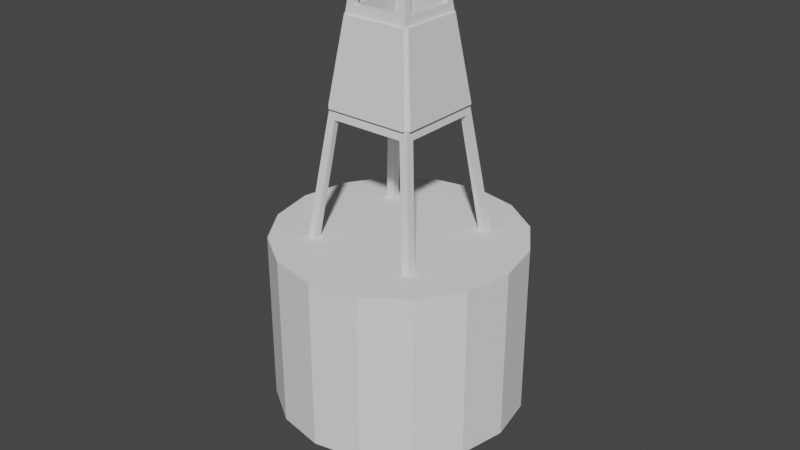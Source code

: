 # Source: Buoy.blend  (saved by Blender 3.5.10; exported with 4.5.12 LTS)
import bpy
from mathutils import Matrix  # noqa: F401  (used for matrix-valued properties, if any)

bpy.ops.wm.read_factory_settings(use_empty=True)
scene = bpy.context.scene
scene.name = 'Scene'

# ---- collections
col_buoy = bpy.data.collections.new('buoy'); scene.collection.children.link(col_buoy)

# ---- world
world_world = bpy.data.worlds.new('World'); scene.world = world_world
world_world.use_nodes = True; world_world.node_tree.nodes.clear()
_N = world_world.node_tree.nodes; _L = world_world.node_tree.links
n0 = _N.new('ShaderNodeOutputWorld'); n0.name = 'World Output'; n0.location = (300, 300)
n1 = _N.new('ShaderNodeBackground'); n1.name = 'Background'; n1.location = (10, 300)
n1.inputs[0].default_value = (0.05088, 0.05088, 0.05088, 1.0)
_L.new(n1.outputs[0], n0.inputs[0])
n0.is_active_output = True
world_world.color = (0.05088, 0.05088, 0.05088)
world_world.use_sun_shadow = False
world_world.sun_shadow_jitter_overblur = 0.0

# ---- meshes
me_circle_001 = bpy.data.meshes.new('Circle.001')
me_circle_001.from_pydata([(0.0001002, 0.9952, 0.0), (-0.3807, 0.9195, 0.0), (-0.7036, 0.7038, 0.0), (-0.9194, 0.3809, 0.0), (-0.9952, 0.0001002, 0.0), (-0.9195, -0.3807, 0.0), (-0.7038, -0.7036, 0.0), (-0.3809, -0.9194, 0.0), (-0.0001002, -0.9952, 0.0), (0.3807, -0.9195, 0.0), (0.7036, -0.7038, 0.0), (0.9194, -0.3809, 0.0), (0.9952, -0.0001002, 0.0), (0.9195, 0.3807, 0.0), (0.7038, 0.7036, 0.0), (0.3809, 0.9194, 0.0), (0.0001002, 0.9952, -0.9954), (-0.3807, 0.9195, -0.9954), (-0.7036, 0.7038, -0.9954), (-0.9194, 0.3809, -0.9954), (-0.9952, 0.0001002, -0.9954), (-0.9195, -0.3807, -0.9954), (-0.7038, -0.7036, -0.9954), (-0.3809, -0.9194, -0.9954), (-0.0001002, -0.9952, -0.9954), (0.3807, -0.9195, -0.9954), (0.7036, -0.7038, -0.9954), (0.9194, -0.3809, -0.9954), (0.9952, -0.0001002, -0.9954), (0.9195, 0.3807, -0.9954), (0.7038, 0.7036, -0.9954), (0.3809, 0.9194, -0.9954), (2.999e-05, 0.2976, -1.601), (-0.1139, 0.275, -1.601), (-0.2104, 0.2105, -1.601), (-0.275, 0.1139, -1.601), (-0.2976, 2.996e-05, -1.601), (-0.275, -0.1139, -1.601), (-0.2105, -0.2104, -1.601), (-0.1139, -0.275, -1.601), (-2.995e-05, -0.2976, -1.601), (0.1139, -0.275, -1.601), (0.2104, -0.2105, -1.601), (0.275, -0.1139, -1.601), (0.2976, -2.997e-05, -1.601), (0.275, 0.1139, -1.601), (0.2105, 0.2104, -1.601), (0.1139, 0.275, -1.601), (0.0001002, 0.9952, 0.3925), (-0.3807, 0.9195, 0.3925), (-0.7036, 0.7038, 0.3925), (-0.9194, 0.3809, 0.3925), (-0.9952, 0.0001002, 0.3925), (-0.9195, -0.3807, 0.3925), (-0.7038, -0.7036, 0.3925), (-0.3809, -0.9194, 0.3925), (-0.0001002, -0.9952, 0.3925), (0.3807, -0.9195, 0.3925), (0.7036, -0.7038, 0.3925), (0.9194, -0.3809, 0.3925), (0.9952, -0.0001002, 0.3925), (0.9195, 0.3807, 0.3925), (0.7038, 0.7036, 0.3925), (0.3809, 0.9194, 0.3925), (1.566e-08, -5.96e-08, -1.7), (1.455e-11, 1.192e-07, 0.3925)], [], [(11, 10, 26, 27), (4, 3, 19, 20), (13, 12, 28, 29), (5, 4, 20, 21), (14, 13, 29, 30), (6, 5, 21, 22), (15, 14, 30, 31), (7, 6, 22, 23), (0, 15, 31, 16), (12, 11, 27, 28), (8, 7, 23, 24), (1, 0, 16, 17), (9, 8, 24, 25), (2, 1, 17, 18), (10, 9, 25, 26), (3, 2, 18, 19), (26, 25, 41, 42), (19, 18, 34, 35), (27, 26, 42, 43), (20, 19, 35, 36), (29, 28, 44, 45), (21, 20, 36, 37), (30, 29, 45, 46), (22, 21, 37, 38), (31, 30, 46, 47), (23, 22, 38, 39), (16, 31, 47, 32), (28, 27, 43, 44), (24, 23, 39, 40), (17, 16, 32, 33), (25, 24, 40, 41), (18, 17, 33, 34), (32, 64, 33), (10, 11, 59, 58), (3, 4, 52, 51), (12, 13, 61, 60), (4, 5, 53, 52), (13, 14, 62, 61), (5, 6, 54, 53), (14, 15, 63, 62), (6, 7, 55, 54), (15, 0, 48, 63), (11, 12, 60, 59), (7, 8, 56, 55), (0, 1, 49, 48), (8, 9, 57, 56), (1, 2, 50, 49), (9, 10, 58, 57), (2, 3, 51, 50), (48, 49, 65), (40, 64, 41), (36, 64, 37), (44, 64, 45), (38, 64, 39), (46, 64, 47), (34, 64, 35), (42, 64, 43), (33, 64, 34), (41, 64, 42), (37, 64, 38), (45, 64, 46), (35, 64, 36), (43, 64, 44), (47, 64, 32), (39, 64, 40), (56, 57, 65), (65, 54, 55), (65, 63, 48), (62, 65, 61), (54, 65, 53), (65, 58, 59), (65, 51, 52), (65, 57, 58), (65, 49, 50), (61, 65, 60), (53, 65, 52), (63, 65, 62), (55, 56, 65), (59, 60, 65), (51, 65, 50)])
_uv = me_circle_001.uv_layers.new(name='UVMap')
_uv.uv.foreach_set('vector', [0.0, 0.0, 0.0, 0.0, 0.0, 0.0, 0.0, 0.0, 0.0, 0.0, 0.0, 0.0, 0.0, 0.0, 0.0, 0.0, 0.0, 0.0, 0.0, 0.0, 0.0, 0.0, 0.0, 0.0, 0.0, 0.0, 0.0, 0.0, 0.0, 0.0, 0.0, 0.0, 0.0, 0.0, 0.0, 0.0, 0.0, 0.0, 0.0, 0.0, 0.0, 0.0, 0.0, 0.0, 0.0, 0.0, 0.0, 0.0, 0.0, 0.0, 0.0, 0.0, 0.0, 0.0, 0.0, 0.0, 0.0, 0.0, 0.0, 0.0, 0.0, 0.0, 0.0, 0.0, 0.0, 0.0, 0.0, 0.0, 0.0, 0.0, 0.0, 0.0, 0.0, 0.0, 0.0, 0.0, 0.0, 0.0, 0.0, 0.0, 0.0, 0.0, 0.0, 0.0, 0.0, 0.0, 0.0, 0.0, 0.0, 0.0, 0.0, 0.0, 0.0, 0.0, 0.0, 0.0, 0.0, 0.0, 0.0, 0.0, 0.0, 0.0, 0.0, 0.0, 0.0, 0.0, 0.0, 0.0, 0.0, 0.0, 0.0, 0.0, 0.0, 0.0, 0.0, 0.0, 0.0, 0.0, 0.0, 0.0, 0.0, 0.0, 0.0, 0.0, 0.0, 0.0, 0.0, 0.0, 0.0, 0.0, 0.0, 0.0, 0.0, 0.0, 0.0, 0.0, 0.0, 0.0, 0.0, 0.0, 0.0, 0.0, 0.0, 0.0, 0.0, 0.0, 0.0, 0.0, 0.0, 0.0, 0.0, 0.0, 0.0, 0.0, 0.0, 0.0, 0.0, 0.0, 0.0, 0.0, 0.0, 0.0, 0.0, 0.0, 0.0, 0.0, 0.0, 0.0, 0.0, 0.0, 0.0, 0.0, 0.0, 0.0, 0.0, 0.0, 0.0, 0.0, 0.0, 0.0, 0.0, 0.0, 0.0, 0.0, 0.0, 0.0, 0.0, 0.0, 0.0, 0.0, 0.0, 0.0, 0.0, 0.0, 0.0, 0.0, 0.0, 0.0, 0.0, 0.0, 0.0, 0.0, 0.0, 0.0, 0.0, 0.0, 0.0, 0.0, 0.0, 0.0, 0.0, 0.0, 0.0, 0.0, 0.0, 0.0, 0.0, 0.0, 0.0, 0.0, 0.0, 0.0, 0.0, 0.0, 0.0, 0.0, 0.0, 0.0, 0.0, 0.0, 0.0, 0.0, 0.0, 0.0, 0.0, 0.0, 0.0, 0.0, 0.0, 0.0, 0.0, 0.0, 0.0, 0.0, 0.0, 0.0, 0.0, 0.0, 0.0, 0.0, 0.0, 0.0, 0.0, 0.0, 0.0, 0.0, 0.0, 0.0, 0.0, 0.0, 0.0, 0.0, 0.0, 0.0, 0.0, 0.0, 0.0, 0.0, 0.0, 0.0, 0.0, 0.0, 0.0, 0.0, 0.0, 0.0, 0.0, 0.0, 0.0, 0.0, 0.0, 0.0, 0.0, 0.0, 0.0, 0.0, 0.0, 0.0, 0.0, 0.0, 0.0, 0.0, 0.0, 0.0, 0.0, 0.0, 0.0, 0.0, 0.0, 0.0, 0.0, 0.0, 0.0, 0.0, 0.0, 0.0, 0.0, 0.0, 0.0, 0.0, 0.0, 0.0, 0.0, 0.0, 0.0, 0.0, 0.0, 0.0, 0.0, 0.0, 0.0, 0.0, 0.0, 0.0, 0.0, 0.0, 0.0, 0.0, 0.0, 0.0, 0.0, 0.0, 0.0, 0.0, 0.0, 0.0, 0.0, 0.0, 0.0, 0.0, 0.0, 0.0, 0.0, 0.0, 0.0, 0.0, 0.0, 0.0, 0.0, 0.0, 0.0, 0.0, 0.0, 0.0, 0.0, 0.0, 0.0, 0.0, 0.0, 0.0, 0.0, 0.0, 0.0, 0.0, 0.0, 0.0, 0.0, 0.0, 0.0, 0.0, 0.0, 0.0, 0.0, 0.0, 0.0, 0.0, 0.0, 0.0, 0.0, 0.0, 0.0, 0.0, 0.0, 0.0, 0.0, 0.0, 0.0, 0.0, 0.0, 0.0, 0.0, 0.0, 0.0, 0.0, 0.0, 0.0, 0.0, 0.0, 0.0, 0.0, 0.0, 0.0, 0.0, 0.0, 0.0, 0.0, 0.0, 0.0, 0.0, 0.0, 0.0, 0.0, 0.0, 0.0, 0.0, 0.0, 0.0, 0.0, 0.0, 0.0, 0.0, 0.0, 0.0, 0.0, 0.0, 0.0, 0.0, 0.0, 0.0, 0.0, 0.0, 0.0, 0.0, 0.0, 0.0, 0.0, 0.0, 0.0, 0.0, 0.0, 0.0, 0.0, 0.0, 0.0, 0.0, 0.0, 0.0, 0.0, 0.0, 0.0, 0.0, 0.0, 0.0, 0.0, 0.0, 0.0, 0.0, 0.0, 0.0, 0.0, 0.0, 0.0, 0.0, 0.0, 0.0, 0.0, 0.0, 0.0, 0.0, 0.0, 0.0, 0.0, 0.0, 0.0, 0.0, 0.0, 0.0, 0.0, 0.0, 0.0, 0.0, 0.0, 0.0, 0.0, 0.0, 0.0, 0.0, 0.0, 0.0, 0.0, 0.0, 0.0, 0.0, 0.0, 0.0, 0.0, 0.0, 0.0, 0.0, 0.0, 0.0, 0.0, 0.0, 0.0, 0.0, 0.0, 0.0, 0.0, 0.0, 0.0, 0.0, 0.0, 0.0, 0.0, 0.0, 0.0, 0.0, 0.0, 0.0, 0.0, 0.0, 0.0, 0.0, 0.0, 0.0, 0.0, 0.0, 0.0, 0.0, 0.0, 0.0, 0.0, 0.0, 0.0, 0.0, 0.0, 0.0, 0.0, 0.0, 0.0, 0.0, 0.0, 0.0, 0.0, 0.0, 0.0, 0.0, 0.0, 0.0, 0.0, 0.0, 0.0, 0.0, 0.0, 0.0, 0.0, 0.0, 0.0, 0.0, 0.0, 0.0, 0.0, 0.0, 0.0, 0.0, 0.0, 0.0, 0.0, 0.0, 0.0, 0.0, 0.0, 0.0, 0.0, 0.0, 0.0])
me_circle_001.update()
me_cube_001 = bpy.data.meshes.new('Cube.001')
me_cube_001.from_pydata([(-0.4257, -0.4917, 0.3611), (-0.1514, -0.2068, 2.55), (-0.4257, 0.4917, 0.3611), (-0.1514, 0.2068, 2.55), (0.4257, -0.4917, 0.3611), (0.1514, -0.2068, 2.55), (0.4257, 0.4917, 0.3611), (0.1514, 0.2068, 2.55), (-0.299, -0.365, 1.334), (-0.2027, -0.2581, 2.156), (-0.2027, 0.2581, 2.156), (-0.299, 0.365, 1.334), (0.2027, 0.2581, 2.156), (0.299, 0.365, 1.334), (0.2027, -0.2581, 2.156), (0.299, -0.365, 1.334), (-0.2581, -0.2024, 2.157), (-0.2069, -0.1512, 2.55), (-0.2069, 0.1512, 2.55), (0.2069, 0.1512, 2.55), (0.2069, -0.1512, 2.55), (-0.2581, 0.2024, 2.157), (0.2581, 0.2024, 2.157), (0.2581, -0.2024, 2.157), (-0.2667, -0.2546, 2.09), (-0.1998, -0.1998, 2.605), (-0.1998, 0.1998, 2.605), (0.1998, 0.1998, 2.605), (0.1998, -0.1998, 2.605), (-0.2667, 0.2546, 2.09), (0.2667, 0.2546, 2.09), (0.2667, -0.2546, 2.09), (-0.2029, -0.2027, 2.156), (-0.1571, -0.157, 2.55), (-0.1571, 0.157, 2.55), (0.1571, 0.157, 2.55), (0.1571, -0.157, 2.55), (-0.2027, 0.2031, 2.156), (0.2029, 0.2027, 2.156), (0.2029, -0.2027, 2.156), (-0.2031, 0.2024, 2.157), (-0.365, 0.299, 1.334), (-0.4917, 0.4257, 0.3611), (0.4917, 0.4257, 0.3611), (0.365, 0.299, 1.334), (0.365, -0.299, 1.334), (0.4917, -0.4257, 0.3611), (-0.4917, -0.4257, 0.3611), (-0.365, -0.299, 1.334), (-0.5001, 0.5001, 0.2961), (-0.5001, -0.5001, 0.2961), (-0.355, 0.3429, 1.411), (0.355, 0.3429, 1.411), (0.5001, 0.5001, 0.2961), (0.5001, -0.5001, 0.2961), (0.355, -0.3429, 1.411), (-0.355, -0.3429, 1.411), (-0.3079, 0.3077, 1.334), (-0.4261, 0.4259, 0.3611), (0.4261, 0.4259, 0.3611), (0.3079, 0.3077, 1.334), (0.3079, -0.3077, 1.334), (0.4261, -0.4259, 0.3611), (-0.4261, -0.4259, 0.3611), (-0.3079, -0.3077, 1.334), (-0.3432, -0.3551, 1.411), (-0.2548, -0.2667, 2.09), (-0.2548, 0.2667, 2.09), (-0.3432, 0.3551, 1.411), (0.2548, 0.2667, 2.09), (0.3432, 0.3551, 1.411), (0.2548, -0.2667, 2.09), (0.3432, -0.3551, 1.411), (-0.3566, -0.3566, 1.399), (-0.2652, -0.2652, 2.102), (-0.2652, 0.2652, 2.102), (-0.3566, 0.3566, 1.399), (0.2652, 0.2652, 2.102), (0.3566, 0.3566, 1.399), (0.2652, -0.2652, 2.102), (0.3566, -0.3566, 1.399), (-0.3432, -0.3795, 1.411), (-0.2548, -0.2851, 2.09), (-0.2548, 0.2851, 2.09), (-0.3432, 0.3795, 1.411), (0.2548, 0.2851, 2.09), (0.3432, 0.3795, 1.411), (0.2548, -0.2851, 2.09), (0.3432, -0.3795, 1.411), (-0.379, -0.3429, 1.411), (-0.2847, -0.2546, 2.09), (-0.2847, 0.2546, 2.09), (-0.379, 0.3429, 1.411), (0.2847, 0.2546, 2.09), (0.379, 0.3429, 1.411), (0.2847, -0.2546, 2.09), (0.379, -0.3429, 1.411), (-0.3109, -0.3109, 1.751), (-0.3109, 0.3109, 1.751), (0.3109, 0.3109, 1.751), (0.3109, -0.3109, 1.751), (-0.3109, -0.2988, 1.751), (-0.3109, 0.2988, 1.751), (0.3109, 0.2988, 1.751), (0.3109, -0.2988, 1.751), (-0.299, -0.3109, 1.751), (-0.299, 0.3109, 1.751), (0.299, 0.3109, 1.751), (0.299, -0.3109, 1.751), (-0.299, -0.3323, 1.751), (-0.299, 0.3323, 1.751), (0.299, 0.3323, 1.751), (0.299, -0.3323, 1.751), (-0.3318, -0.2988, 1.751), (-0.3318, 0.2988, 1.751), (0.3318, 0.2988, 1.751), (0.3318, -0.2988, 1.751)], [], [(19, 20, 36, 35), (14, 5, 36, 39), (22, 19, 35, 38), (12, 10, 37, 38), (49, 53, 54, 50), (27, 26, 25, 28), (4, 15, 61, 62), (67, 69, 85, 83), (48, 41, 57, 64), (103, 30, 93, 115), (8, 0, 63, 64), (105, 65, 81, 109), (42, 47, 63, 58), (55, 52, 94, 96), (9, 1, 25, 74), (7, 3, 26, 27), (1, 5, 28, 25), (3, 10, 75, 26), (12, 7, 27, 77), (5, 14, 79, 28), (14, 9, 74, 79), (10, 12, 77, 75), (17, 16, 74, 25), (18, 17, 25, 26), (20, 19, 27, 28), (21, 18, 26, 75), (19, 22, 77, 27), (23, 20, 28, 79), (22, 23, 79, 77), (16, 21, 75, 74), (10, 3, 34, 37), (3, 7, 35, 34), (9, 14, 39, 32), (7, 12, 38, 35), (5, 1, 33, 36), (1, 9, 32, 33), (34, 35, 36, 33), (16, 17, 33, 32), (21, 16, 32, 40), (20, 23, 39, 36), (18, 21, 40, 34), (17, 18, 34, 33), (23, 22, 38, 39), (11, 2, 49, 76), (2, 6, 53, 49), (6, 13, 78, 53), (15, 4, 54, 80), (4, 0, 50, 54), (0, 8, 73, 50), (8, 15, 80, 73), (13, 11, 76, 78), (47, 42, 49, 50), (42, 41, 76, 49), (44, 43, 53, 78), (43, 46, 54, 53), (46, 45, 80, 54), (48, 47, 50, 73), (45, 44, 78, 80), (41, 48, 73, 76), (64, 57, 37, 32), (32, 39, 61, 64), (6, 2, 58, 59), (15, 8, 64, 61), (0, 4, 62, 63), (13, 6, 59, 60), (2, 11, 57, 58), (11, 13, 60, 57), (39, 38, 60, 61), (57, 60, 38, 40), (47, 48, 64, 63), (46, 43, 59, 62), (41, 42, 58, 57), (44, 45, 61, 60), (45, 46, 62, 61), (43, 44, 60, 59), (59, 58, 63, 62), (101, 56, 73, 97), (102, 29, 75, 98), (103, 52, 78, 99), (104, 31, 79, 100), (52, 55, 80, 78), (31, 30, 77, 79), (56, 51, 76, 73), (29, 24, 74, 75), (105, 66, 74, 97), (106, 68, 76, 98), (107, 69, 77, 99), (108, 72, 80, 100), (72, 65, 73, 80), (66, 71, 79, 74), (68, 70, 78, 76), (69, 67, 75, 77), (112, 87, 82, 109), (110, 83, 85, 111), (71, 66, 82, 87), (108, 71, 87, 112), (106, 67, 83, 110), (70, 68, 84, 86), (65, 72, 88, 81), (107, 70, 86, 111), (115, 93, 95, 116), (113, 90, 91, 114), (101, 24, 90, 113), (24, 29, 91, 90), (30, 31, 95, 93), (104, 55, 96, 116), (102, 51, 92, 114), (51, 56, 89, 92), (29, 102, 114, 91), (31, 104, 116, 95), (56, 101, 113, 89), (89, 113, 114, 92), (94, 115, 116, 96), (69, 107, 111, 85), (68, 106, 110, 84), (72, 108, 112, 88), (84, 110, 111, 86), (88, 112, 109, 81), (71, 108, 100, 79), (70, 107, 99, 78), (67, 106, 98, 75), (65, 105, 97, 73), (55, 104, 100, 80), (30, 103, 99, 77), (51, 102, 98, 76), (24, 101, 97, 74), (66, 105, 109, 82), (52, 103, 115, 94)])
_uv = me_cube_001.uv_layers.new(name='UVMap')
_uv.uv.foreach_set('vector', [0.6191, 0.5326, 0.6191, 0.7174, 0.6191, 0.7174, 0.6191, 0.5326, 0.5764, 0.7775, 0.6191, 0.7824, 0.6191, 0.7824, 0.5764, 0.7775, 0.5765, 0.5276, 0.6191, 0.5326, 0.6191, 0.5326, 0.5765, 0.5276, 0.5764, 0.4725, 0.5764, 0.2775, 0.5764, 0.2775, 0.5764, 0.4725, 0.125, 0.5, 0.375, 0.5, 0.375, 0.75, 0.125, 0.75, 0.625, 0.5, 0.875, 0.5, 0.875, 0.75, 0.625, 0.75, 0.382, 0.7673, 0.4874, 0.7717, 0.4874, 0.7717, 0.382, 0.7673, 0.5693, 0.2553, 0.5693, 0.4947, 0.5693, 0.4947, 0.5693, 0.2553, 0.4874, 0.02169, 0.4874, 0.2283, 0.4874, 0.2283, 0.4874, 0.02169, 0.5325, 0.5049, 0.5693, 0.5054, 0.5693, 0.5054, 0.5325, 0.5049, 0.4874, 0.9783, 0.382, 0.9827, 0.382, 0.9827, 0.4874, 0.9783, 0.5325, 0.9952, 0.4957, 0.9957, 0.4957, 0.9957, 0.5325, 0.9952, 0.382, 0.2327, 0.382, 0.01734, 0.382, 0.01734, 0.382, 0.2327, 0.4958, 0.7456, 0.4958, 0.5044, 0.4958, 0.5044, 0.4958, 0.7456, 0.5764, 0.9725, 0.6191, 0.9676, 0.625, 1.0, 0.5705, 1.0, 0.6191, 0.4676, 0.6191, 0.2824, 0.625, 0.25, 0.625, 0.5, 0.6191, 0.9676, 0.6191, 0.7824, 0.625, 0.75, 0.625, 1.0, 0.6191, 0.2824, 0.5764, 0.2775, 0.5705, 0.25, 0.625, 0.25, 0.5764, 0.4725, 0.6191, 0.4676, 0.625, 0.5, 0.5705, 0.5, 0.6191, 0.7824, 0.5764, 0.7775, 0.5705, 0.75, 0.625, 0.75, 0.5764, 0.7775, 0.5764, 0.9725, 0.5705, 1.0, 0.5705, 0.75, 0.5764, 0.2775, 0.5764, 0.4725, 0.5705, 0.5, 0.5705, 0.25, 0.6191, 0.03261, 0.5765, 0.02762, 0.5705, 0.0, 0.625, 0.0, 0.6191, 0.2174, 0.6191, 0.03261, 0.625, 0.0, 0.625, 0.25, 0.6191, 0.7174, 0.6191, 0.5326, 0.625, 0.5, 0.625, 0.75, 0.5765, 0.2224, 0.6191, 0.2174, 0.625, 0.25, 0.5705, 0.25, 0.6191, 0.5326, 0.5765, 0.5276, 0.5705, 0.5, 0.625, 0.5, 0.5765, 0.7224, 0.6191, 0.7174, 0.625, 0.75, 0.5705, 0.75, 0.5765, 0.5276, 0.5765, 0.7224, 0.5705, 0.75, 0.5705, 0.5, 0.5765, 0.02762, 0.5765, 0.2224, 0.5705, 0.25, 0.5705, 0.0, 0.5764, 0.2775, 0.6191, 0.2824, 0.6191, 0.2824, 0.5764, 0.2775, 0.6191, 0.2824, 0.6191, 0.4676, 0.6191, 0.4676, 0.6191, 0.2824, 0.5764, 0.9725, 0.5764, 0.7775, 0.5764, 0.7775, 0.5764, 0.9725, 0.6191, 0.4676, 0.5764, 0.4725, 0.5764, 0.4725, 0.6191, 0.4676, 0.6191, 0.7824, 0.6191, 0.9676, 0.6191, 0.9676, 0.6191, 0.7824, 0.6191, 0.9676, 0.5764, 0.9725, 0.5764, 0.9725, 0.6191, 0.9676, 0.6191, 0.2174, 0.6191, 0.5326, 0.6191, 0.7824, 0.6191, 0.03261, 0.5765, 0.02762, 0.6191, 0.03261, 0.6191, 0.03261, 0.5765, 0.02762, 0.5765, 0.2224, 0.5765, 0.02762, 0.5765, 0.02762, 0.5765, 0.2224, 0.6191, 0.7174, 0.5765, 0.7224, 0.5765, 0.7224, 0.6191, 0.7174, 0.6191, 0.2174, 0.5765, 0.2224, 0.5765, 0.2224, 0.6191, 0.2174, 0.6191, 0.03261, 0.6191, 0.2174, 0.6191, 0.2174, 0.6191, 0.03261, 0.5765, 0.7224, 0.5765, 0.5276, 0.5765, 0.5276, 0.5765, 0.7224, 0.4874, 0.2717, 0.382, 0.2673, 0.375, 0.25, 0.4945, 0.25, 0.382, 0.2673, 0.382, 0.4827, 0.375, 0.5, 0.375, 0.25, 0.382, 0.4827, 0.4874, 0.4783, 0.4945, 0.5, 0.375, 0.5, 0.4874, 0.7717, 0.382, 0.7673, 0.375, 0.75, 0.4945, 0.75, 0.382, 0.7673, 0.382, 0.9827, 0.375, 1.0, 0.375, 0.75, 0.382, 0.9827, 0.4874, 0.9783, 0.4945, 1.0, 0.375, 1.0, 0.4874, 0.9783, 0.4874, 0.7717, 0.4945, 0.75, 0.4945, 1.0, 0.4874, 0.4783, 0.4874, 0.2717, 0.4945, 0.25, 0.4945, 0.5, 0.382, 0.01734, 0.382, 0.2327, 0.375, 0.25, 0.375, 0.0, 0.382, 0.2327, 0.4874, 0.2283, 0.4945, 0.25, 0.375, 0.25, 0.4874, 0.5217, 0.382, 0.5173, 0.375, 0.5, 0.4945, 0.5, 0.382, 0.5173, 0.382, 0.7327, 0.375, 0.75, 0.375, 0.5, 0.382, 0.7327, 0.4874, 0.7283, 0.4945, 0.75, 0.375, 0.75, 0.4874, 0.02169, 0.382, 0.01734, 0.375, 0.0, 0.4945, 0.0, 0.4874, 0.7283, 0.4874, 0.5217, 0.4945, 0.5, 0.4945, 0.75, 0.4874, 0.2283, 0.4874, 0.02169, 0.4945, 0.0, 0.4945, 0.25, 0.4874, 0.02169, 0.4874, 0.2283, 0.0, 0.0, 0.5764, 0.9725, 0.5764, 0.9725, 0.5765, 0.7224, 0.4874, 0.7717, 0.4874, 0.9783, 0.382, 0.4827, 0.382, 0.2673, 0.382, 0.2673, 0.382, 0.4827, 0.4874, 0.7717, 0.4874, 0.9783, 0.4874, 0.9783, 0.4874, 0.7717, 0.382, 0.9827, 0.382, 0.7673, 0.382, 0.7673, 0.382, 0.9827, 0.4874, 0.4783, 0.382, 0.4827, 0.382, 0.4827, 0.4874, 0.4783, 0.382, 0.2673, 0.4874, 0.2717, 0.4874, 0.2717, 0.382, 0.2673, 0.4874, 0.2717, 0.4874, 0.4783, 0.4874, 0.4783, 0.4874, 0.2717, 0.5765, 0.7224, 0.0, 0.0, 0.4874, 0.5217, 0.4874, 0.7283, 0.4874, 0.2717, 0.4874, 0.4783, 0.0, 0.0, 0.0, 0.0, 0.382, 0.01734, 0.4874, 0.02169, 0.4874, 0.02169, 0.382, 0.01734, 0.382, 0.7327, 0.382, 0.5173, 0.382, 0.5173, 0.382, 0.7327, 0.4874, 0.2283, 0.382, 0.2327, 0.382, 0.2327, 0.4874, 0.2283, 0.4874, 0.5217, 0.4874, 0.7283, 0.4874, 0.7283, 0.4874, 0.5217, 0.4874, 0.7283, 0.382, 0.7327, 0.382, 0.7327, 0.4874, 0.7283, 0.382, 0.5173, 0.4874, 0.5217, 0.4874, 0.5217, 0.382, 0.5173, 0.382, 0.5173, 0.382, 0.2327, 0.382, 0.9827, 0.382, 0.7327, 0.5325, 0.004905, 0.4958, 0.004421, 0.4945, 0.0, 0.5325, 0.0, 0.5325, 0.2451, 0.5693, 0.2446, 0.5705, 0.25, 0.5325, 0.25, 0.5325, 0.5049, 0.4958, 0.5044, 0.4945, 0.5, 0.5325, 0.5, 0.5325, 0.7451, 0.5693, 0.7446, 0.5705, 0.75, 0.5325, 0.75, 0.4958, 0.5044, 0.4958, 0.7456, 0.4945, 0.75, 0.4945, 0.5, 0.5693, 0.7446, 0.5693, 0.5054, 0.5705, 0.5, 0.5705, 0.75, 0.4958, 0.004421, 0.4958, 0.2456, 0.4945, 0.25, 0.4945, 0.0, 0.5693, 0.2446, 0.5693, 0.005389, 0.5705, 0.0, 0.5705, 0.25, 0.5325, 0.9952, 0.5693, 0.9947, 0.5705, 1.0, 0.5325, 1.0, 0.5325, 0.2548, 0.4957, 0.2543, 0.4945, 0.25, 0.5325, 0.25, 0.5325, 0.4952, 0.5693, 0.4947, 0.5705, 0.5, 0.5325, 0.5, 0.5325, 0.7548, 0.4957, 0.7543, 0.4945, 0.75, 0.5325, 0.75, 0.4957, 0.7543, 0.4957, 0.9957, 0.4945, 1.0, 0.4945, 0.75, 0.5693, 0.9947, 0.5693, 0.7553, 0.5705, 0.75, 0.5705, 1.0, 0.4957, 0.2543, 0.4957, 0.4957, 0.4945, 0.5, 0.4945, 0.25, 0.5693, 0.4947, 0.5693, 0.2553, 0.5705, 0.25, 0.5705, 0.5, 0.5325, 0.7548, 0.5693, 0.7553, 0.5693, 0.9947, 0.5325, 0.9952, 0.5325, 0.2548, 0.5693, 0.2553, 0.5693, 0.4947, 0.5325, 0.4952, 0.5693, 0.7553, 0.5693, 0.9947, 0.5693, 0.9947, 0.5693, 0.7553, 0.5325, 0.7548, 0.5693, 0.7553, 0.5693, 0.7553, 0.5325, 0.7548, 0.5325, 0.2548, 0.5693, 0.2553, 0.5693, 0.2553, 0.5325, 0.2548, 0.4957, 0.4957, 0.4957, 0.2543, 0.4957, 0.2543, 0.4957, 0.4957, 0.4957, 0.9957, 0.4957, 0.7543, 0.4957, 0.7543, 0.4957, 0.9957, 0.5325, 0.4952, 0.4957, 0.4957, 0.4957, 0.4957, 0.5325, 0.4952, 0.5325, 0.5049, 0.5693, 0.5054, 0.5693, 0.7446, 0.5325, 0.7451, 0.5325, 0.004905, 0.5693, 0.005389, 0.5693, 0.2446, 0.5325, 0.2451, 0.5325, 0.004905, 0.5693, 0.005389, 0.5693, 0.005389, 0.5325, 0.004905, 0.5693, 0.005389, 0.5693, 0.2446, 0.5693, 0.2446, 0.5693, 0.005389, 0.5693, 0.5054, 0.5693, 0.7446, 0.5693, 0.7446, 0.5693, 0.5054, 0.5325, 0.7451, 0.4958, 0.7456, 0.4958, 0.7456, 0.5325, 0.7451, 0.5325, 0.2451, 0.4958, 0.2456, 0.4958, 0.2456, 0.5325, 0.2451, 0.4958, 0.2456, 0.4958, 0.004421, 0.4958, 0.004421, 0.4958, 0.2456, 0.5693, 0.2446, 0.5325, 0.2451, 0.5325, 0.2451, 0.5693, 0.2446, 0.5693, 0.7446, 0.5325, 0.7451, 0.5325, 0.7451, 0.5693, 0.7446, 0.4958, 0.004421, 0.5325, 0.004905, 0.5325, 0.004905, 0.4958, 0.004421, 0.4958, 0.004421, 0.5325, 0.004905, 0.5325, 0.2451, 0.4958, 0.2456, 0.4958, 0.5044, 0.5325, 0.5049, 0.5325, 0.7451, 0.4958, 0.7456, 0.5693, 0.4947, 0.5325, 0.4952, 0.5325, 0.4952, 0.5693, 0.4947, 0.4957, 0.2543, 0.5325, 0.2548, 0.5325, 0.2548, 0.4957, 0.2543, 0.4957, 0.7543, 0.5325, 0.7548, 0.5325, 0.7548, 0.4957, 0.7543, 0.4957, 0.2543, 0.5325, 0.2548, 0.5325, 0.4952, 0.4957, 0.4957, 0.4957, 0.7543, 0.5325, 0.7548, 0.5325, 0.9952, 0.4957, 0.9957, 0.5693, 0.7553, 0.5325, 0.7548, 0.5325, 0.75, 0.5705, 0.75, 0.4957, 0.4957, 0.5325, 0.4952, 0.5325, 0.5, 0.4945, 0.5, 0.5693, 0.2553, 0.5325, 0.2548, 0.5325, 0.25, 0.5705, 0.25, 0.4957, 0.9957, 0.5325, 0.9952, 0.5325, 1.0, 0.4945, 1.0, 0.4958, 0.7456, 0.5325, 0.7451, 0.5325, 0.75, 0.4945, 0.75, 0.5693, 0.5054, 0.5325, 0.5049, 0.5325, 0.5, 0.5705, 0.5, 0.4958, 0.2456, 0.5325, 0.2451, 0.5325, 0.25, 0.4945, 0.25, 0.5693, 0.005389, 0.5325, 0.004905, 0.5325, 0.0, 0.5705, 0.0, 0.5693, 0.9947, 0.5325, 0.9952, 0.5325, 0.9952, 0.5693, 0.9947, 0.4958, 0.5044, 0.5325, 0.5049, 0.5325, 0.5049, 0.4958, 0.5044])
me_cube_001.update()

# ---- objects
ob_buoybase = bpy.data.objects.new('buoyBase', me_circle_001)
ob_buoyhead = bpy.data.objects.new('buoyHead', me_cube_001)

# ---- transforms, parenting, visibility, modifiers, constraints
ob_buoybase.location = (0.0, 0.0, 0.0)
ob_buoyhead.location = (0.0, 0.0, 0.0)

# ---- collection membership
col_buoy.objects.link(ob_buoybase)
col_buoy.objects.link(ob_buoyhead)

# ---- scene / render settings (as saved in the file)
scene.frame_start = 1; scene.frame_end = 250; scene.frame_set(1)
scene.render.engine = 'BLENDER_EEVEE_NEXT'
scene.cycles.sampling_pattern = 'TABULATED_SOBOL'
scene.view_settings.view_transform = 'Filmic'
bpy.context.view_layer.update()

# ---- added for rendering (the .blend has no active camera and no usable light): camera, sun
cam_auto = bpy.data.cameras.new('AutoCamera')
cam_auto.lens = 50.0
cam_auto.sensor_width = 36.0
cam_auto.clip_end = 1000.0
ob_auto_camera = bpy.data.objects.new('AutoCamera', cam_auto)
scene.collection.objects.link(ob_auto_camera)
ob_auto_camera.location = (4.75853, -5.71023, 4.25916)
ob_auto_camera.rotation_euler = (1.09748, -7.21219e-08, 0.694738)
scene.camera = ob_auto_camera
light_auto_sun = bpy.data.lights.new('AutoSun', 'SUN')
light_auto_sun.energy = 3.0
light_auto_sun.angle = 0.0523599
ob_auto_sun = bpy.data.objects.new('AutoSun', light_auto_sun)
scene.collection.objects.link(ob_auto_sun)
ob_auto_sun.rotation_euler = (0.872665, 0.174533, 0.523599)
bpy.context.view_layer.update()
